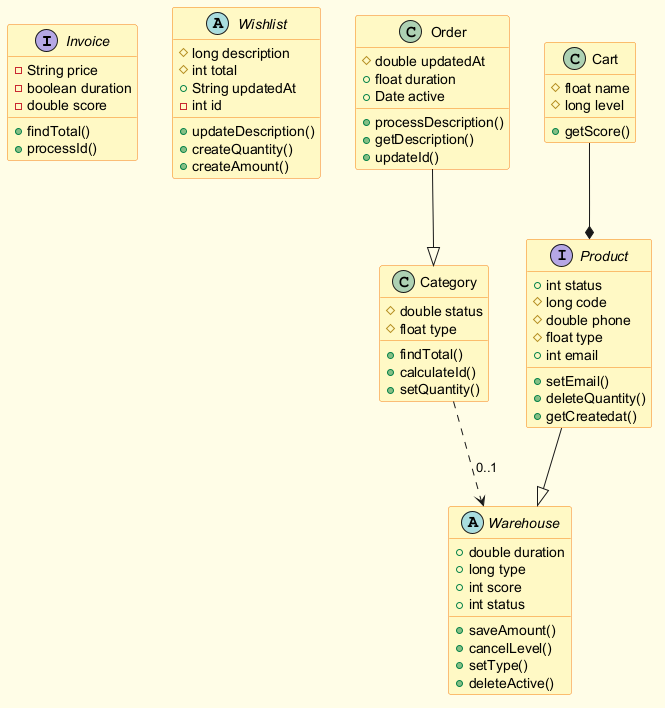

The diagram above was rendered by PlantUML. Its source (embedded in the PNG):
@startuml
skinparam backgroundColor #FFFDE7
skinparam classBackgroundColor #FFF9C4
skinparam classBorderColor #F57F17
interface Invoice {
  -String price
  -boolean duration
  -double score
  +findTotal()
  +processId()
}
abstract class Wishlist {
  #long description
  #int total
  +String updatedAt
  -int id
  +updateDescription()
  +createQuantity()
  +createAmount()
}
abstract class Warehouse {
  +double duration
  +long type
  +int score
  +int status
  +saveAmount()
  +cancelLevel()
  +setType()
  +deleteActive()
}
class Order {
  #double updatedAt
  +float duration
  +Date active
  +processDescription()
  +getDescription()
  +updateId()
}
class Category {
  #double status
  #float type
  +findTotal()
  +calculateId()
  +setQuantity()
}
interface Product {
  +int status
  #long code
  #double phone
  #float type
  +int email
  +setEmail()
  +deleteQuantity()
  +getCreatedat()
}
class Cart {
  #float name
  #long level
  +getScore()
}
Cart --* Product
Category ..> Warehouse : "0..1"
Product --|> Warehouse
Order --|> Category
@enduml